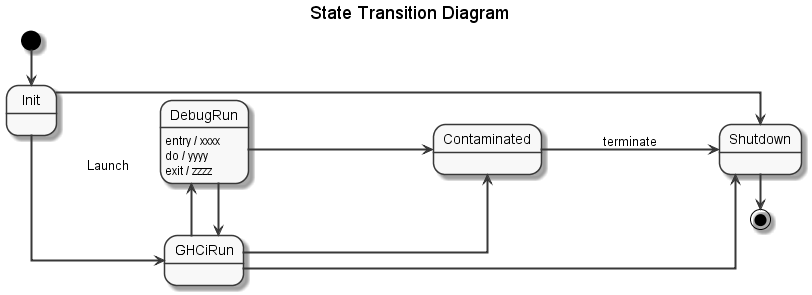

The diagram above was rendered by PlantUML. Its source (embedded in the PNG):
@startuml 102_state
skinparam monochrome true
skinparam linetype ortho
skinparam arrowThickness 2
left to right direction

title <size:18>State Transition Diagram</size>

state Init
state GHCiRun
state DebugRun
state Shutdown
state Contaminated

[*] -right-> Init
Init --> GHCiRun : Launch
Init --right--> Shutdown
GHCiRun ---right---> DebugRun : request
DebugRun -> GHCiRun
Shutdown -right-> [*]
GHCiRun ----> Contaminated
DebugRun ----> Contaminated
GHCiRun -> Shutdown
Contaminated ---> Shutdown : terminate

DebugRun: entry / xxxx
DebugRun: do / yyyy
DebugRun: exit / zzzz

@enduml